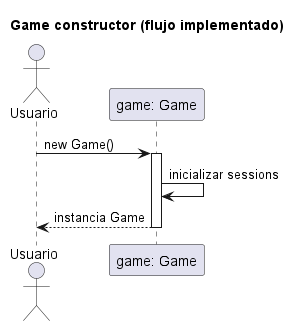

The diagram above was rendered by PlantUML. Its source (embedded in the PNG):
@startuml
title Game constructor (flujo implementado)
actor Usuario
participant "game: Game" as G
Usuario -> G ++: new Game()
G -> G: inicializar sessions
G --> Usuario --: instancia Game
@enduml